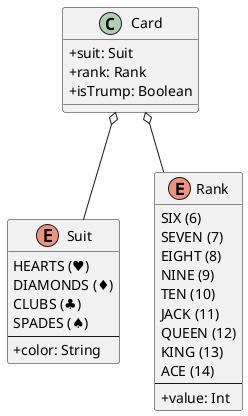

The diagram above was rendered by PlantUML. Its source (embedded in the PNG):
@startuml
skinparam classAttributeIconSize 0

enum Suit {
    HEARTS (♥)
    DIAMONDS (♦)
    CLUBS (♣)
    SPADES (♠)
    --
    + color: String
}

enum Rank {
    SIX (6)
    SEVEN (7)
    EIGHT (8)
    NINE (9)
    TEN (10)
    JACK (11)
    QUEEN (12)
    KING (13)
    ACE (14)
    --
    + value: Int
}

class Card {
    + suit: Suit
    + rank: Rank
    + isTrump: Boolean
}

Card o-- Suit
Card o-- Rank

@enduml